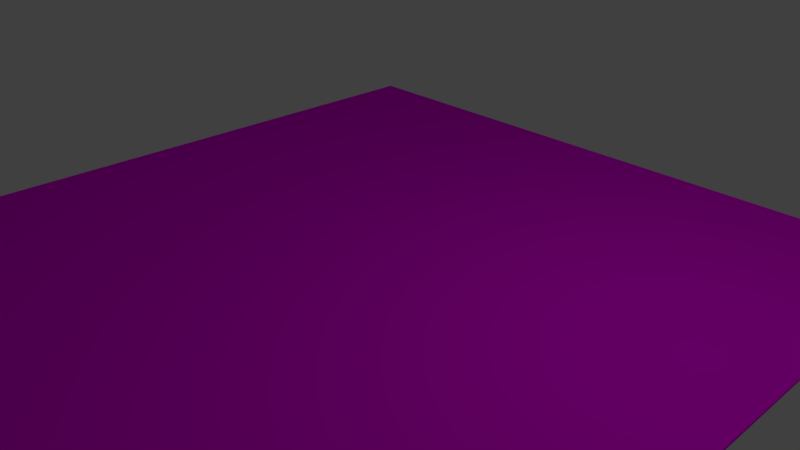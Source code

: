 # Source: photo.blend  (saved by Blender 2.79.0; exported with 4.5.12 LTS)
import bpy
from mathutils import Matrix  # noqa: F401  (used for matrix-valued properties, if any)

bpy.ops.wm.read_factory_settings(use_empty=True)
scene = bpy.context.scene
scene.name = 'Scene'

# ---- collections
col_collection_1 = bpy.data.collections.new('Collection 1'); scene.collection.children.link(col_collection_1)

# ---- images (referenced by path relative to the original .blend; pixels are not part of the script)
import os
ASSET_DIR = os.environ.get("B2B_ASSET_DIR", "")  # directory of the original .blend (textures are referenced by path, not embedded)
HERE = os.path.dirname(os.path.abspath(__file__))  # packed textures are extracted next to this script under _unpacked/

def load_image(name, relpath, width, height, colorspace="sRGB"):
    """Load a texture the original file referenced (path relative to the .blend, or extracted next to this script)."""
    p = next((c for c in (os.path.join(HERE, relpath), os.path.join(ASSET_DIR, relpath)) if relpath and os.path.exists(c)), "")
    if p:
        img = bpy.data.images.load(p, check_existing=True)
        img.name = name
    else:  # same state as the original file: an image datablock whose file is absent (Cycles renders it pink)
        img = bpy.data.images.new(name, width, height)
        img.source = "FILE"
        img.filepath = "//" + (relpath or name)
    img.colorspace_settings.name = colorspace
    return img
img_blur_astro_bmp_001 = load_image('blur_astro.bmp.001', 'blur_astro.bmp', 1024, 1024, 'sRGB')
img_photo_back_bmp = load_image('photo_back.bmp', 'photo_back.bmp', 1024, 1024, 'sRGB')

# ---- materials (node trees are filled in below, after node groups)
mat_photo_front = bpy.data.materials.new('Photo_front')
mat_photo_front.alpha_threshold = 0.0
mat_photo_front.roughness = 0.5
mat_photo_front.line_color = (0.0, 0.0, 0.0, 1.0)
mat_photo_back = bpy.data.materials.new('Photo_back')
mat_photo_back.alpha_threshold = 0.0
mat_photo_back.roughness = 0.5
mat_photo_back.line_color = (0.0, 0.0, 0.0, 1.0)

# ---- material node trees
mat_photo_front.use_nodes = True; mat_photo_front.node_tree.nodes.clear()
_N = mat_photo_front.node_tree.nodes; _L = mat_photo_front.node_tree.links
n0 = _N.new('ShaderNodeOutputMaterial'); n0.name = 'Material Output'; n0.location = (300, 300)
n1 = _N.new('ShaderNodeBsdfDiffuse'); n1.name = 'Diffuse BSDF'; n1.location = (10, 300)
n2 = _N.new('ShaderNodeTexImage'); n2.name = 'Image Texture'; n2.location = (-180, 300)
n2.width = 140
n2.image = img_blur_astro_bmp_001
_L.new(n1.outputs[0], n0.inputs[0])
_L.new(n2.outputs[0], n1.inputs[0])
n0.is_active_output = True
mat_photo_back.use_nodes = True; mat_photo_back.node_tree.nodes.clear()
_N = mat_photo_back.node_tree.nodes; _L = mat_photo_back.node_tree.links
n0 = _N.new('ShaderNodeOutputMaterial'); n0.name = 'Material Output'; n0.location = (300, 300)
n1 = _N.new('ShaderNodeBsdfDiffuse'); n1.name = 'Diffuse BSDF'; n1.location = (10, 300)
n2 = _N.new('ShaderNodeMapping'); n2.name = 'Mapping'; n2.location = (-127, 1092)
n3 = _N.new('ShaderNodeTexImage'); n3.name = 'Image Texture'; n3.location = (-180, 300)
n3.width = 140
n3.image = img_photo_back_bmp
_L.new(n1.outputs[0], n0.inputs[0])
_L.new(n3.outputs[0], n1.inputs[0])
n0.is_active_output = True

# ---- world
world_world = bpy.data.worlds.new('World'); scene.world = world_world
world_world.color = (0.05088, 0.05088, 0.05088)
world_world.use_sun_shadow = False
world_world.sun_shadow_jitter_overblur = 0.0
world_world.cycles.sampling_method = 'MANUAL'

# ---- cameras
cam_camera = bpy.data.cameras.new('Camera')
cam_camera.clip_end = 100.0
cam_camera.lens = 35.0
cam_camera.sensor_width = 32.0
cam_camera.sensor_height = 18.0
cam_camera.ortho_scale = 7.314
cam_camera.dof.focus_distance = 0.0

# ---- lights
light_lamp = bpy.data.lights.new('Lamp', 'POINT')
light_lamp.transmission_factor = 0.0
light_lamp.cutoff_distance = 30.0
light_lamp.energy = 100.0
light_lamp.shadow_buffer_clip_start = 1.001
light_lamp.shadow_soft_size = 0.1
light_lamp.shadow_maximum_resolution = 0.006
light_lamp.use_absolute_resolution = True

# ---- meshes
me_cube_001 = bpy.data.meshes.new('Cube.001')
me_cube_001.from_pydata([(1.0, 1.0, -1.0), (1.0, -1.0, -1.0), (-1.0, -1.0, -1.0), (-1.0, 1.0, -1.0), (1.0, 1.0, 1.0), (1.0, -1.0, 1.0), (-1.0, -1.0, 1.0), (-1.0, 1.0, 1.0)], [], [(0, 1, 2, 3), (4, 7, 6, 5), (0, 4, 5, 1), (1, 5, 6, 2), (2, 6, 7, 3), (4, 0, 3, 7)])
_uv = me_cube_001.uv_layers.new(name='UVMap')
_uv.uv.foreach_set('vector', [0.9999, 0.9999, 0.0001, 0.9999, 9.998e-05, 9.998e-05, 0.9999, 0.0001003, 0.01981, 0.9937, -0.9802, 0.9937, -0.9802, -0.006271, 0.0198, -0.006271, 0.9937, 0.01249, 0.9937, 1.012, -0.006271, 1.012, -0.006271, 0.01249, 0.0198, 0.01249, 0.0198, 1.012, -0.9802, 1.012, -0.9802, 0.01249, 0.9937, 0.01249, 0.9937, 1.012, 1.994, 1.012, 1.994, 0.01249, 0.01981, 0.01249, 0.0198, -0.9875, -0.9802, -0.9875, -0.9802, 0.01249])
me_cube_001.materials.append(mat_photo_front)
me_cube_001.use_remesh_preserve_volume = False
me_cube_001.use_remesh_preserve_attributes = False
me_cube_001.use_mirror_vertex_groups = False
me_cube_001.update()
me_cube = bpy.data.meshes.new('Cube')
me_cube.from_pydata([(1.0, 1.0, -1.0), (1.0, -1.0, -1.0), (-1.0, -1.0, -1.0), (-1.0, 1.0, -1.0), (1.0, 1.0, 1.0), (1.0, -1.0, 1.0), (-1.0, -1.0, 1.0), (-1.0, 1.0, 1.0)], [], [(0, 1, 2, 3), (4, 7, 6, 5), (0, 4, 5, 1), (1, 5, 6, 2), (2, 6, 7, 3), (4, 0, 3, 7)])
_uv = me_cube.uv_layers.new(name='UVMap')
_uv.uv.foreach_set('vector', [0.03193, 0.0, 0.0, 0.94, 0.9037, 1.0, 1.0, 0.06888, 0.6266, 0.3761, 0.3734, 0.3761, 0.3734, 0.6239, 0.6266, 0.6239, 0.6267, 0.376, 0.6266, 0.3761, 0.6266, 0.6239, 0.6267, 0.624, 0.6267, 0.624, 0.6266, 0.6239, 0.3734, 0.6239, 0.3733, 0.624, 0.3733, 0.624, 0.3734, 0.6239, 0.3734, 0.3761, 0.3733, 0.376, 0.6266, 0.3761, 0.6267, 0.376, 0.3733, 0.376, 0.3734, 0.3761])
me_cube.materials.append(mat_photo_back)
me_cube.use_remesh_preserve_volume = False
me_cube.use_remesh_preserve_attributes = False
me_cube.use_mirror_vertex_groups = False
me_cube.update()

# ---- objects
ob_back = bpy.data.objects.new('Back', me_cube_001)
ob_front = bpy.data.objects.new('Front', me_cube)
ob_lamp = bpy.data.objects.new('Lamp', light_lamp)
ob_camera = bpy.data.objects.new('Camera', cam_camera)

# ---- transforms, parenting, visibility, modifiers, constraints
ob_back.location = (0.0, 0.0, 0.01)
ob_back.scale = (5.0, 5.0, 0.01)
ob_back.lock_rotations_4d = False
ob_back.empty_display_type = 'ARROWS'
ob_back.lineart.crease_threshold = 0.0
ob_front.location = (0.0, 0.0, 0.0)
ob_front.rotation_euler = (0.0, 0.0, 3.142)
ob_front.scale = (-5.0, 5.0, 0.01)
ob_front.lock_rotations_4d = False
ob_front.empty_display_type = 'ARROWS'
ob_front.lineart.crease_threshold = 0.0
ob_lamp.location = (4.076, 1.005, 5.904)
ob_lamp.rotation_euler = (0.6503, 0.05522, 1.866)
ob_lamp.lock_rotations_4d = False
ob_lamp.empty_display_type = 'ARROWS'
ob_lamp.color = (0.0, 0.0, 0.0, 0.0)
ob_lamp.lineart.crease_threshold = 0.0
ob_camera.location = (7.481, -6.508, 5.344)
ob_camera.rotation_euler = (1.109, 0.0, 0.8149)
ob_camera.lock_rotations_4d = False
ob_camera.empty_display_type = 'ARROWS'
ob_camera.color = (0.0, 0.0, 0.0, 0.0)
ob_camera.display_type = 'WIRE'
ob_camera.lineart.crease_threshold = 0.0

# ---- collection membership
col_collection_1.objects.link(ob_back)
col_collection_1.objects.link(ob_front)
col_collection_1.objects.link(ob_lamp)
col_collection_1.objects.link(ob_camera)

# ---- scene / render settings (as saved in the file)
scene.camera = ob_camera
scene.frame_start = 1; scene.frame_end = 250; scene.frame_set(1)
scene.render.engine = 'CYCLES'
scene.render.resolution_percentage = 50
scene.render.dither_intensity = 0.0
scene.cycles.use_denoising = False
scene.cycles.samples = 128
scene.cycles.sampling_pattern = 'TABULATED_SOBOL'
scene.cycles.use_adaptive_sampling = False
scene.cycles.use_light_tree = False
scene.cycles.blur_glossy = 0.0
scene.cycles.sample_clamp_indirect = 0.0
scene.view_settings.view_transform = 'Standard'
bpy.context.view_layer.update()
